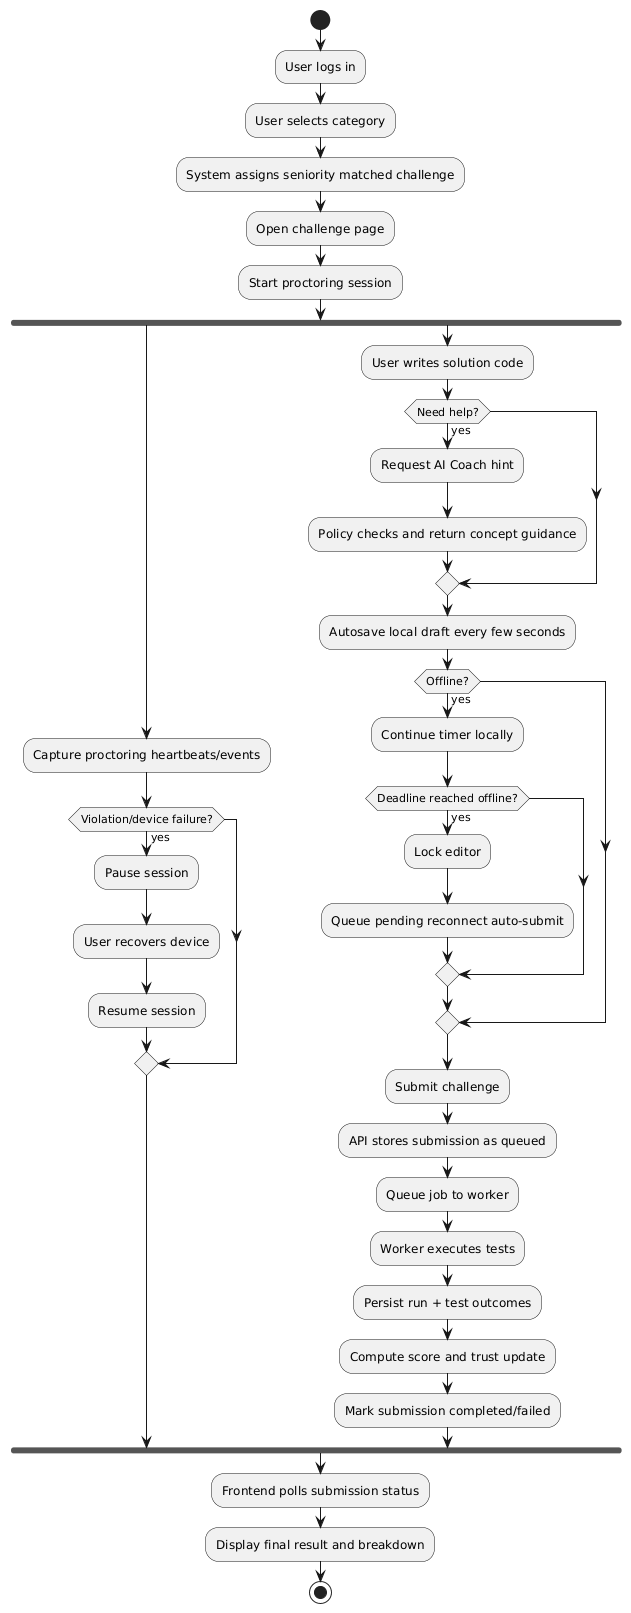

The diagram above was rendered by PlantUML. Its source (embedded in the PNG):
@startuml
start
:User logs in;
:User selects category;
:System assigns seniority matched challenge;
:Open challenge page;
:Start proctoring session;

fork
  :Capture proctoring heartbeats/events;
  if (Violation/device failure?) then (yes)
    :Pause session;
    :User recovers device;
    :Resume session;
  endif
fork again
  :User writes solution code;
  if (Need help?) then (yes)
    :Request AI Coach hint;
    :Policy checks and return concept guidance;
  endif
  :Autosave local draft every few seconds;
  if (Offline?) then (yes)
    :Continue timer locally;
    if (Deadline reached offline?) then (yes)
      :Lock editor;
      :Queue pending reconnect auto-submit;
    endif
  endif
  :Submit challenge;
  :API stores submission as queued;
  :Queue job to worker;
  :Worker executes tests;
  :Persist run + test outcomes;
  :Compute score and trust update;
  :Mark submission completed/failed;
end fork

:Frontend polls submission status;
:Display final result and breakdown;
stop
@enduml